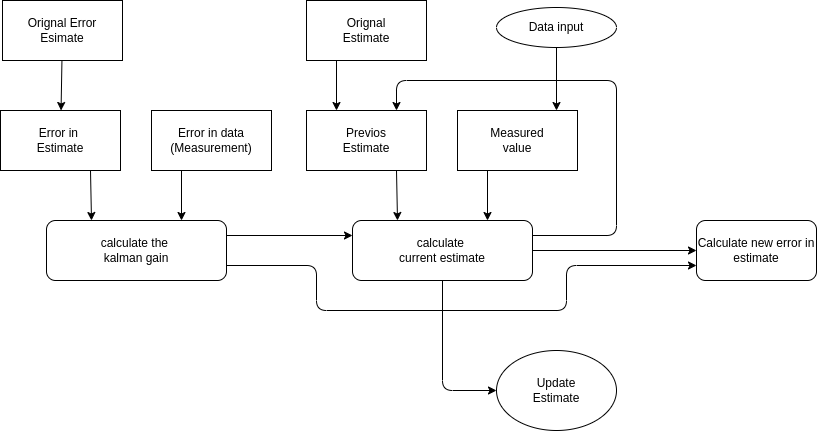

The diagram above was exported from draw.io. Its source (the exported page's mxGraphModel, read from the mxfile embedded in the PNG):
<mxGraphModel dx="441" dy="490" grid="1" gridSize="10" guides="1" tooltips="1" connect="1" arrows="1" fold="1" page="1" pageScale="1" pageWidth="1169" pageHeight="827" math="0" shadow="0">
  <root>
    <mxCell id="0" />
    <mxCell id="1" parent="0" />
    <mxCell id="6" style="edgeStyle=none;html=1;exitX=0.75;exitY=1;exitDx=0;exitDy=0;entryX=0.25;entryY=0;entryDx=0;entryDy=0;" edge="1" parent="1" source="2" target="5">
      <mxGeometry relative="1" as="geometry" />
    </mxCell>
    <mxCell id="2" value="Error in &lt;br&gt;Estimate" style="rounded=0;whiteSpace=wrap;html=1;" vertex="1" parent="1">
      <mxGeometry x="64" y="170" width="120" height="60" as="geometry" />
    </mxCell>
    <mxCell id="4" value="" style="edgeStyle=none;html=1;" edge="1" parent="1" source="3" target="2">
      <mxGeometry relative="1" as="geometry" />
    </mxCell>
    <mxCell id="3" value="Orignal Error&lt;br&gt;Esimate" style="rounded=0;whiteSpace=wrap;html=1;" vertex="1" parent="1">
      <mxGeometry x="66" y="60" width="120" height="60" as="geometry" />
    </mxCell>
    <mxCell id="34" style="edgeStyle=none;html=1;exitX=1;exitY=0.25;exitDx=0;exitDy=0;entryX=0;entryY=0.25;entryDx=0;entryDy=0;" edge="1" parent="1" source="5" target="22">
      <mxGeometry relative="1" as="geometry" />
    </mxCell>
    <mxCell id="35" style="edgeStyle=none;html=1;exitX=1;exitY=0.75;exitDx=0;exitDy=0;entryX=0;entryY=0.75;entryDx=0;entryDy=0;" edge="1" parent="1" source="5" target="30">
      <mxGeometry relative="1" as="geometry">
        <mxPoint x="702.3809523809524" y="325.2380952380952" as="targetPoint" />
        <Array as="points">
          <mxPoint x="380" y="325" />
          <mxPoint x="380" y="370" />
          <mxPoint x="630" y="370" />
          <mxPoint x="630" y="325" />
        </Array>
      </mxGeometry>
    </mxCell>
    <mxCell id="5" value="calculate the &lt;br&gt;kalman gain" style="rounded=1;whiteSpace=wrap;html=1;" vertex="1" parent="1">
      <mxGeometry x="110" y="280" width="180" height="60" as="geometry" />
    </mxCell>
    <mxCell id="8" style="edgeStyle=none;html=1;exitX=0.25;exitY=1;exitDx=0;exitDy=0;entryX=0.75;entryY=0;entryDx=0;entryDy=0;" edge="1" parent="1" source="7" target="5">
      <mxGeometry relative="1" as="geometry" />
    </mxCell>
    <mxCell id="7" value="Error in data&lt;br&gt;(Measurement)" style="rounded=0;whiteSpace=wrap;html=1;" vertex="1" parent="1">
      <mxGeometry x="215" y="170" width="120" height="60" as="geometry" />
    </mxCell>
    <mxCell id="20" style="edgeStyle=none;html=1;exitX=0.75;exitY=1;exitDx=0;exitDy=0;entryX=0.25;entryY=0;entryDx=0;entryDy=0;" edge="1" parent="1" source="21" target="22">
      <mxGeometry relative="1" as="geometry" />
    </mxCell>
    <mxCell id="21" value="Previos&lt;br&gt;Estimate" style="rounded=0;whiteSpace=wrap;html=1;" vertex="1" parent="1">
      <mxGeometry x="370" y="170" width="120" height="60" as="geometry" />
    </mxCell>
    <mxCell id="27" style="edgeStyle=none;html=1;exitX=1;exitY=0.25;exitDx=0;exitDy=0;entryX=0.75;entryY=0;entryDx=0;entryDy=0;" edge="1" parent="1" source="22" target="21">
      <mxGeometry relative="1" as="geometry">
        <Array as="points">
          <mxPoint x="680" y="295" />
          <mxPoint x="680" y="140" />
          <mxPoint x="460" y="140" />
        </Array>
      </mxGeometry>
    </mxCell>
    <mxCell id="31" style="edgeStyle=none;html=1;exitX=1;exitY=0.5;exitDx=0;exitDy=0;entryX=0;entryY=0.5;entryDx=0;entryDy=0;" edge="1" parent="1" source="22" target="30">
      <mxGeometry relative="1" as="geometry" />
    </mxCell>
    <mxCell id="33" style="edgeStyle=none;html=1;exitX=0.5;exitY=1;exitDx=0;exitDy=0;entryX=0;entryY=0.5;entryDx=0;entryDy=0;" edge="1" parent="1" source="22" target="32">
      <mxGeometry relative="1" as="geometry">
        <Array as="points">
          <mxPoint x="506" y="450" />
        </Array>
      </mxGeometry>
    </mxCell>
    <mxCell id="22" value="calculate&amp;nbsp;&lt;br&gt;current estimate" style="rounded=1;whiteSpace=wrap;html=1;" vertex="1" parent="1">
      <mxGeometry x="416" y="280" width="180" height="60" as="geometry" />
    </mxCell>
    <mxCell id="23" style="edgeStyle=none;html=1;exitX=0.25;exitY=1;exitDx=0;exitDy=0;entryX=0.75;entryY=0;entryDx=0;entryDy=0;" edge="1" parent="1" source="24" target="22">
      <mxGeometry relative="1" as="geometry" />
    </mxCell>
    <mxCell id="24" value="Measured&lt;br&gt;value" style="rounded=0;whiteSpace=wrap;html=1;" vertex="1" parent="1">
      <mxGeometry x="521" y="170" width="120" height="60" as="geometry" />
    </mxCell>
    <mxCell id="26" style="edgeStyle=none;html=1;exitX=0.25;exitY=1;exitDx=0;exitDy=0;entryX=0.25;entryY=0;entryDx=0;entryDy=0;" edge="1" parent="1" source="25" target="21">
      <mxGeometry relative="1" as="geometry" />
    </mxCell>
    <mxCell id="25" value="Orignal&lt;br&gt;Estimate" style="rounded=0;whiteSpace=wrap;html=1;" vertex="1" parent="1">
      <mxGeometry x="370" y="60" width="120" height="60" as="geometry" />
    </mxCell>
    <mxCell id="29" style="edgeStyle=none;html=1;exitX=0.5;exitY=1;exitDx=0;exitDy=0;entryX=0.825;entryY=0;entryDx=0;entryDy=0;entryPerimeter=0;" edge="1" parent="1" source="28" target="24">
      <mxGeometry relative="1" as="geometry" />
    </mxCell>
    <mxCell id="28" value="Data input" style="ellipse;whiteSpace=wrap;html=1;" vertex="1" parent="1">
      <mxGeometry x="560" y="67" width="120" height="40" as="geometry" />
    </mxCell>
    <mxCell id="30" value="Calculate new error in estimate" style="rounded=1;whiteSpace=wrap;html=1;" vertex="1" parent="1">
      <mxGeometry x="760" y="280" width="120" height="60" as="geometry" />
    </mxCell>
    <mxCell id="32" value="Update&lt;br&gt;Estimate" style="ellipse;whiteSpace=wrap;html=1;" vertex="1" parent="1">
      <mxGeometry x="560" y="410" width="120" height="80" as="geometry" />
    </mxCell>
  </root>
</mxGraphModel>